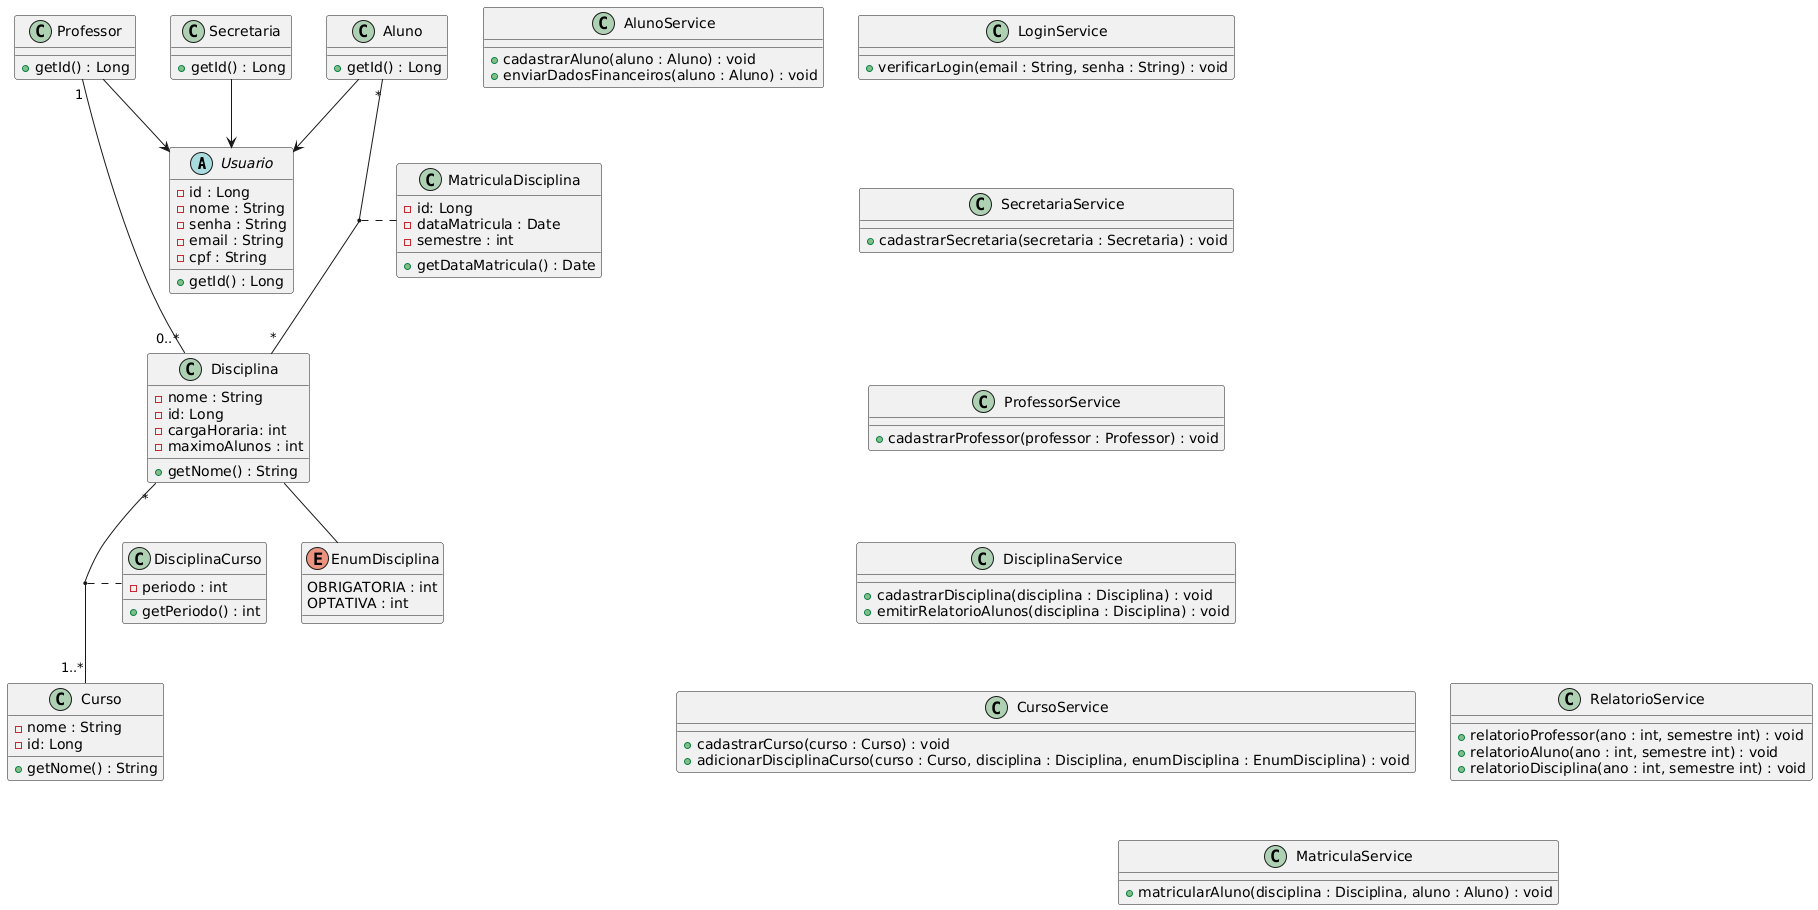

The diagram above was rendered by PlantUML. Its source (embedded in the PNG):
@startuml
abstract class Usuario {
    - id : Long
    - nome : String
    - senha : String
    - email : String
    - cpf : String
    + getId() : Long

}

class Aluno {
    + getId() : Long
}

class Professor {
    + getId() : Long
}

class Secretaria {
    + getId() : Long

}

class Disciplina {
    - nome : String
    - id: Long
    - cargaHoraria: int
    - maximoAlunos : int
    + getNome() : String
}

class Curso {
    - nome : String
    - id: Long
    + getNome() : String

}

class MatriculaDisciplina {
    - id: Long
    - dataMatricula : Date
    - semestre : int
    + getDataMatricula() : Date

}

enum EnumDisciplina {
    OBRIGATORIA : int
    OPTATIVA : int
}

class DisciplinaCurso {
    - periodo : int
    + getPeriodo() : int

}

Aluno --> Usuario
Professor --> Usuario
Secretaria --> Usuario

Aluno "*" -- "*" Disciplina 
(Aluno, Disciplina ) . MatriculaDisciplina

Disciplina "*" -- "1..*" Curso
(Disciplina, Curso) . DisciplinaCurso

Professor "1" -- "0..*" Disciplina
Disciplina -- EnumDisciplina

class AlunoService {
    + cadastrarAluno(aluno : Aluno) : void
    + enviarDadosFinanceiros(aluno : Aluno) : void
}

class MatriculaService {
    + matricularAluno(disciplina : Disciplina, aluno : Aluno) : void
}

class CursoService {
    + cadastrarCurso(curso : Curso) : void
    + adicionarDisciplinaCurso(curso : Curso, disciplina : Disciplina, enumDisciplina : EnumDisciplina) : void
}

class DisciplinaService {
    + cadastrarDisciplina(disciplina : Disciplina) : void
    + emitirRelatorioAlunos(disciplina : Disciplina) : void
}

class ProfessorService {
    + cadastrarProfessor(professor : Professor) : void
}

class SecretariaService {
    + cadastrarSecretaria(secretaria : Secretaria) : void
}

class LoginService {
    + verificarLogin(email : String, senha : String) : void
}

class RelatorioService {
    + relatorioProfessor(ano : int, semestre int) : void
    + relatorioAluno(ano : int, semestre int) : void
    + relatorioDisciplina(ano : int, semestre int) : void
}

RelatorioService -[hidden]- MatriculaService
CursoService -[hidden]- MatriculaService
DisciplinaService -[hidden]- CursoService
ProfessorService -[hidden]- DisciplinaService
SecretariaService -[hidden]- ProfessorService
LoginService -[hidden]- SecretariaService
@enduml